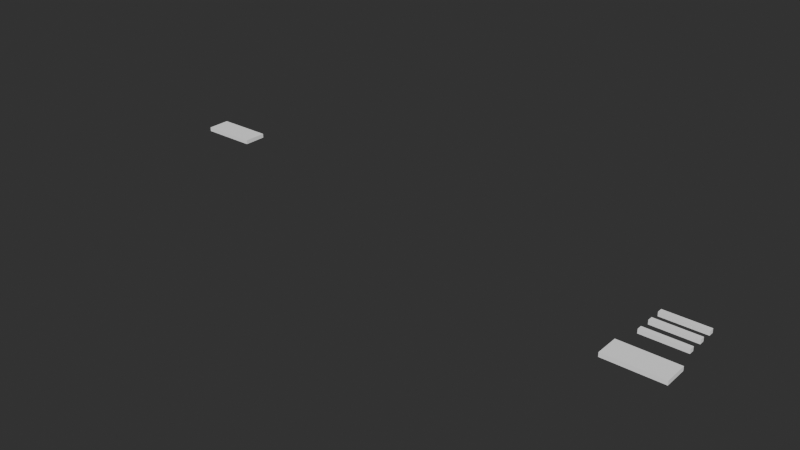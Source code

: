 # Source: World8Level1Blend.blend  (saved by Blender 4.4.30; exported with 4.5.12 LTS)
import bpy
from mathutils import Matrix  # noqa: F401  (used for matrix-valued properties, if any)

bpy.ops.wm.read_factory_settings(use_empty=True)
scene = bpy.context.scene
scene.name = 'Scene'

# ---- collections
col_collection = bpy.data.collections.new('Collection'); scene.collection.children.link(col_collection)

# ---- world
world_world = bpy.data.worlds.new('World'); scene.world = world_world
world_world.use_nodes = True; world_world.node_tree.nodes.clear()
_N = world_world.node_tree.nodes; _L = world_world.node_tree.links
n0 = _N.new('ShaderNodeOutputWorld'); n0.name = 'World Output'; n0.location = (300, 300)
n1 = _N.new('ShaderNodeBackground'); n1.name = 'Background'; n1.location = (10, 300)
n1.inputs[0].default_value = (0.05088, 0.05088, 0.05088, 1.0)
_L.new(n1.outputs[0], n0.inputs[0])
n0.is_active_output = True
world_world.color = (0.05088, 0.05088, 0.05088)
world_world.use_sun_shadow = False
world_world.sun_shadow_jitter_overblur = 0.0

# ---- meshes
me_cube = bpy.data.meshes.new('Cube')
me_cube.from_pydata([(-20.03, -2.339, -1.948), (-20.03, -2.339, 1.948), (-20.03, 2.339, -1.948), (-20.03, 2.339, 1.948), (20.03, -2.339, -1.948), (20.03, -2.339, 1.948), (20.03, 2.339, -1.948), (20.03, 2.339, 1.948)], [], [(0, 1, 3, 2), (2, 3, 7, 6), (6, 7, 5, 4), (4, 5, 1, 0), (2, 6, 4, 0), (7, 3, 1, 5)])
_uv = me_cube.uv_layers.new(name='UVMap')
_uv.uv.foreach_set('vector', [0.375, 0.0, 0.625, 0.0, 0.625, 0.25, 0.375, 0.25, 0.375, 0.25, 0.625, 0.25, 0.625, 0.5, 0.375, 0.5, 0.375, 0.5, 0.625, 0.5, 0.625, 0.75, 0.375, 0.75, 0.375, 0.75, 0.625, 0.75, 0.625, 1.0, 0.375, 1.0, 0.125, 0.5, 0.375, 0.5, 0.375, 0.75, 0.125, 0.75, 0.625, 0.5, 0.875, 0.5, 0.875, 0.75, 0.625, 0.75])
me_cube.update()
me_cube_001 = bpy.data.meshes.new('Cube.001')
me_cube_001.from_pydata([(-20.03, -2.339, -1.948), (-20.03, -2.339, 1.948), (-20.03, 2.339, -1.948), (-20.03, 2.339, 1.948), (20.03, -2.339, -1.948), (20.03, -2.339, 1.948), (20.03, 2.339, -1.948), (20.03, 2.339, 1.948)], [], [(0, 1, 3, 2), (2, 3, 7, 6), (6, 7, 5, 4), (4, 5, 1, 0), (2, 6, 4, 0), (7, 3, 1, 5)])
_uv = me_cube_001.uv_layers.new(name='UVMap')
_uv.uv.foreach_set('vector', [0.375, 0.0, 0.625, 0.0, 0.625, 0.25, 0.375, 0.25, 0.375, 0.25, 0.625, 0.25, 0.625, 0.5, 0.375, 0.5, 0.375, 0.5, 0.625, 0.5, 0.625, 0.75, 0.375, 0.75, 0.375, 0.75, 0.625, 0.75, 0.625, 1.0, 0.375, 1.0, 0.125, 0.5, 0.375, 0.5, 0.375, 0.75, 0.125, 0.75, 0.625, 0.5, 0.875, 0.5, 0.875, 0.75, 0.625, 0.75])
me_cube_001.update()
me_cube_002 = bpy.data.meshes.new('Cube.002')
me_cube_002.from_pydata([(-20.03, -2.339, -1.948), (-20.03, -2.339, 1.948), (-20.03, 2.339, -1.948), (-20.03, 2.339, 1.948), (20.03, -2.339, -1.948), (20.03, -2.339, 1.948), (20.03, 2.339, -1.948), (20.03, 2.339, 1.948)], [], [(0, 1, 3, 2), (2, 3, 7, 6), (6, 7, 5, 4), (4, 5, 1, 0), (2, 6, 4, 0), (7, 3, 1, 5)])
_uv = me_cube_002.uv_layers.new(name='UVMap')
_uv.uv.foreach_set('vector', [0.375, 0.0, 0.625, 0.0, 0.625, 0.25, 0.375, 0.25, 0.375, 0.25, 0.625, 0.25, 0.625, 0.5, 0.375, 0.5, 0.375, 0.5, 0.625, 0.5, 0.625, 0.75, 0.375, 0.75, 0.375, 0.75, 0.625, 0.75, 0.625, 1.0, 0.375, 1.0, 0.125, 0.5, 0.375, 0.5, 0.375, 0.75, 0.125, 0.75, 0.625, 0.5, 0.875, 0.5, 0.875, 0.75, 0.625, 0.75])
me_cube_002.update()
me_cube_003 = bpy.data.meshes.new('Cube.003')
me_cube_003.from_pydata([(-25.88, -9.258, -1.948), (-25.88, -9.258, 1.948), (-25.88, 12.23, -1.948), (-25.88, 12.23, 1.948), (25.88, -9.258, -1.948), (25.88, -9.258, 1.948), (25.88, 12.23, -1.948), (25.88, 12.23, 1.948)], [], [(0, 1, 3, 2), (2, 3, 7, 6), (6, 7, 5, 4), (4, 5, 1, 0), (2, 6, 4, 0), (7, 3, 1, 5)])
_uv = me_cube_003.uv_layers.new(name='UVMap')
_uv.uv.foreach_set('vector', [0.375, 0.0, 0.625, 0.0, 0.625, 0.25, 0.375, 0.25, 0.375, 0.25, 0.625, 0.25, 0.625, 0.5, 0.375, 0.5, 0.375, 0.5, 0.625, 0.5, 0.625, 0.75, 0.375, 0.75, 0.375, 0.75, 0.625, 0.75, 0.625, 1.0, 0.375, 1.0, 0.125, 0.5, 0.375, 0.5, 0.375, 0.75, 0.125, 0.75, 0.625, 0.5, 0.875, 0.5, 0.875, 0.75, 0.625, 0.75])
me_cube_003.update()
me_cube_004 = bpy.data.meshes.new('Cube.004')
me_cube_004.from_pydata([(-25.88, -9.258, -1.948), (-25.88, -9.258, 1.948), (-25.88, 12.23, -1.948), (-25.88, 12.23, 1.948), (25.88, -9.258, -1.948), (25.88, -9.258, 1.948), (25.88, 12.23, -1.948), (25.88, 12.23, 1.948)], [], [(0, 1, 3, 2), (2, 3, 7, 6), (6, 7, 5, 4), (4, 5, 1, 0), (2, 6, 4, 0), (7, 3, 1, 5)])
_uv = me_cube_004.uv_layers.new(name='UVMap')
_uv.uv.foreach_set('vector', [0.375, 0.0, 0.625, 0.0, 0.625, 0.25, 0.375, 0.25, 0.375, 0.25, 0.625, 0.25, 0.625, 0.5, 0.375, 0.5, 0.375, 0.5, 0.625, 0.5, 0.625, 0.75, 0.375, 0.75, 0.375, 0.75, 0.625, 0.75, 0.625, 1.0, 0.375, 1.0, 0.125, 0.5, 0.375, 0.5, 0.375, 0.75, 0.125, 0.75, 0.625, 0.5, 0.875, 0.5, 0.875, 0.75, 0.625, 0.75])
me_cube_004.update()

# ---- objects
ob_cube = bpy.data.objects.new('Cube', me_cube)
ob_cube_001 = bpy.data.objects.new('Cube.001', me_cube_001)
ob_cube_002 = bpy.data.objects.new('Cube.002', me_cube_002)
ob_cube_003 = bpy.data.objects.new('Cube.003', me_cube_003)
ob_cube_004 = bpy.data.objects.new('Cube.004', me_cube_004)

# ---- transforms, parenting, visibility, modifiers, constraints
ob_cube.location = (4.719e-07, -26.53, 0.0)
ob_cube.rotation_euler = (0.0, -0.0, 3.142)
ob_cube_001.location = (1.388e-06, -40.7, 0.0)
ob_cube_001.rotation_euler = (0.0, -0.0, 3.142)
ob_cube_002.location = (2.414e-06, -55.93, 0.0)
ob_cube_002.rotation_euler = (0.0, -0.0, 3.142)
ob_cube_003.location = (4.719e-07, -88.65, 0.0)
ob_cube_003.rotation_euler = (0.0, -0.0, 3.142)
ob_cube_004.location = (-497.7, 9.319, 1.948)
ob_cube_004.rotation_euler = (0.0, 0.0, -3.142)

# ---- collection membership
col_collection.objects.link(ob_cube)
col_collection.objects.link(ob_cube_001)
col_collection.objects.link(ob_cube_002)
col_collection.objects.link(ob_cube_003)
col_collection.objects.link(ob_cube_004)

# ---- scene / render settings (as saved in the file)
scene.frame_start = 1; scene.frame_end = 250; scene.frame_set(1)
scene.render.engine = 'CYCLES'
scene.render.image_settings.color_mode = 'RGB'
scene.render.image_settings.color_depth = '16'
scene.render.image_settings.compression = 100
scene.render.resolution_x = 1280
scene.render.resolution_y = 720
scene.render.use_persistent_data = True
scene.cycles.use_denoising = False
scene.cycles.samples = 512
scene.cycles.adaptive_threshold = 0.005
scene.cycles.use_guiding = True
scene.cycles.max_bounces = 5
scene.cycles.volume_bounces = 2
scene.cycles.use_auto_tile = False
scene.eevee.ray_tracing_options.trace_max_roughness = 0.0
scene.view_settings.look = 'AgX - Medium High Contrast'
bpy.context.view_layer.update()

# ---- added for rendering (the .blend has no active camera and no usable light): camera, sun
cam_auto = bpy.data.cameras.new('AutoCamera')
cam_auto.lens = 50.0
cam_auto.sensor_width = 36.0
cam_auto.clip_end = 9130.43
ob_auto_camera = bpy.data.objects.new('AutoCamera', cam_auto)
scene.collection.objects.link(ob_auto_camera)
ob_auto_camera.location = (271.418, -665.455, 417.178)
ob_auto_camera.rotation_euler = (1.09748, -7.21219e-08, 0.694738)
scene.camera = ob_auto_camera
light_auto_sun = bpy.data.lights.new('AutoSun', 'SUN')
light_auto_sun.energy = 3.0
light_auto_sun.angle = 0.0523599
ob_auto_sun = bpy.data.objects.new('AutoSun', light_auto_sun)
scene.collection.objects.link(ob_auto_sun)
ob_auto_sun.rotation_euler = (0.872665, 0.174533, 0.523599)
bpy.context.view_layer.update()
